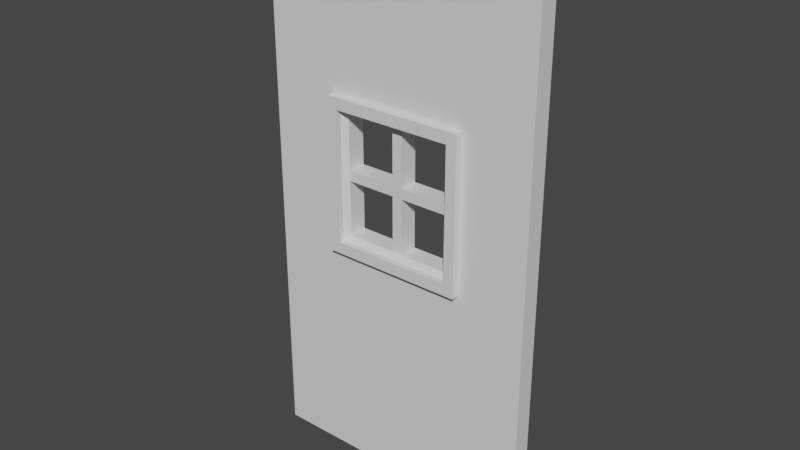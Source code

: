 # Source: Window.blend  (saved by Blender 2.80.75; exported with 4.5.12 LTS)
import bpy
from mathutils import Matrix  # noqa: F401  (used for matrix-valued properties, if any)

bpy.ops.wm.read_factory_settings(use_empty=True)
scene = bpy.context.scene
scene.name = 'Scene'

# ---- collections
col_collection = bpy.data.collections.new('Collection'); scene.collection.children.link(col_collection)

# ---- materials (node trees are filled in below, after node groups)
mat_material = bpy.data.materials.new('Material')
mat_material.alpha_threshold = 0.0
mat_material.use_transparent_shadow = False
mat_material.line_color = (0.0, 0.0, 0.0, 1.0)

# ---- material node trees
mat_material.use_nodes = True; mat_material.node_tree.nodes.clear()
_N = mat_material.node_tree.nodes; _L = mat_material.node_tree.links
n0 = _N.new('ShaderNodeOutputMaterial'); n0.name = 'Material Output'; n0.location = (300, 300)
n1 = _N.new('ShaderNodeBsdfPrincipled'); n1.name = 'Principled BSDF'; n1.location = (10, 300)
n1.distribution = 'GGX'
n1.subsurface_method = 'BURLEY'
n1.inputs[2].default_value = 0.4
n1.inputs[3].default_value = 1.45
n1.inputs[27].default_value = (0.0, 0.0, 0.0, 1.0)
n1.inputs[28].default_value = 1.0
_L.new(n1.outputs[0], n0.inputs[0])
n0.is_active_output = True

# ---- world
world_world = bpy.data.worlds.new('World'); scene.world = world_world
world_world.use_nodes = True; world_world.node_tree.nodes.clear()
_N = world_world.node_tree.nodes; _L = world_world.node_tree.links
n0 = _N.new('ShaderNodeOutputWorld'); n0.name = 'World Output'; n0.location = (300, 300)
n1 = _N.new('ShaderNodeBackground'); n1.name = 'Background'; n1.location = (10, 300)
n1.inputs[0].default_value = (0.05088, 0.05088, 0.05088, 1.0)
_L.new(n1.outputs[0], n0.inputs[0])
n0.is_active_output = True
world_world.color = (0.05088, 0.05088, 0.05088)
world_world.use_sun_shadow = False
world_world.sun_shadow_jitter_overblur = 0.0

# ---- meshes
me_cube_001 = bpy.data.meshes.new('Cube.001')
me_cube_001.from_pydata([(-8.169, 0.134, 6.387), (-8.169, 0.134, 10.66), (-4.224, 0.134, 6.387), (-6.197, 0.134, 10.66), (-4.224, 0.134, 8.522), (-8.169, 0.134, 8.522), (-6.197, 0.134, 6.387), (-8.169, -0.3799, 8.522), (-8.169, -0.3799, 10.66), (-6.197, -0.3799, 10.66), (-6.197, -0.3799, 6.387), (-4.224, -0.3799, 6.387), (-4.224, -0.3799, 8.522), (-8.169, -0.3799, 6.387), (-4.224, -0.3799, 10.66), (-7.877, -0.3799, 8.522), (-7.877, -0.3799, 10.34), (-6.197, -0.3799, 10.34), (-6.197, -0.3799, 6.703), (-4.516, -0.3799, 6.703), (-4.516, -0.3799, 8.522), (-7.877, -0.3799, 6.703), (-4.516, -0.3799, 10.34), (-7.735, -0.0879, 8.665), (-7.877, -0.2306, 8.522), (-7.735, -0.0879, 8.379), (-7.735, -0.0879, 10.2), (-7.877, -0.2306, 10.34), (-6.339, -0.0879, 10.2), (-6.054, -0.0879, 10.2), (-6.197, -0.2306, 10.34), (-6.054, -0.0879, 6.846), (-6.339, -0.0879, 6.846), (-6.197, -0.2306, 6.703), (-4.658, -0.0879, 6.846), (-4.516, -0.2306, 6.703), (-4.516, -0.2306, 8.522), (-4.658, -0.0879, 8.665), (-4.658, -0.0879, 8.379), (-7.735, -0.0879, 6.846), (-7.877, -0.2306, 6.703), (-4.658, -0.0879, 10.2), (-4.516, -0.2306, 10.34), (-6.339, -0.0879, 8.665), (-6.339, -0.0879, 8.379), (-6.054, -0.0879, 8.379), (-6.054, -0.0879, 8.665), (-8.169, -0.1735, 8.522), (-8.169, -0.1735, 10.66), (-6.197, -0.1735, 10.66), (-6.197, -0.1735, 6.387), (-4.224, -0.1735, 6.387), (-4.224, -0.1735, 8.522), (-8.169, -0.1735, 6.387), (-4.224, -0.1735, 10.66), (-10.08, -0.1735, 7.596), (-10.08, -0.1735, 15.12), (-6.197, -0.1735, 15.12), (-6.197, -0.1735, 0.07688), (-2.316, -0.1735, 0.07688), (-2.316, -0.1735, 7.596), (-10.08, -0.1735, 0.07688), (-2.316, -0.1735, 15.12), (-4.224, 0.134, 10.66), (-4.516, 0.134, 6.703), (-4.516, 0.134, 8.522), (-4.516, 0.134, 10.34), (-6.197, 0.134, 10.34), (-6.197, 0.3404, 10.66), (-8.169, 0.3404, 8.522), (-8.169, 0.3404, 10.66), (-4.224, 0.3404, 10.66), (-4.224, 0.3404, 8.522), (-7.877, 0.134, 8.522), (-7.877, 0.134, 10.34), (-6.197, 0.134, 6.703), (-7.877, 0.134, 6.703), (-7.735, 0.426, 8.379), (-7.735, 0.426, 8.665), (-7.877, 0.2833, 8.522), (-6.197, 0.2833, 10.34), (-6.339, 0.426, 10.2), (-6.054, 0.426, 10.2), (-6.197, 0.2833, 6.703), (-6.054, 0.426, 6.846), (-6.339, 0.426, 6.846), (-4.658, 0.426, 8.379), (-4.516, 0.2833, 8.522), (-4.658, 0.426, 8.665), (-6.054, 0.426, 8.665), (-6.339, 0.426, 8.665), (-6.339, 0.426, 8.379), (-6.054, 0.426, 8.379), (-7.735, 0.426, 10.2), (-7.877, 0.2833, 10.34), (-4.516, 0.2833, 6.703), (-4.658, 0.426, 6.846), (-7.877, 0.2833, 6.703), (-7.735, 0.426, 6.846), (-4.658, 0.426, 10.2), (-4.516, 0.2833, 10.34), (-6.197, 0.3404, 6.387), (-4.224, 0.3404, 6.387), (-8.169, 0.3404, 6.387), (-10.08, 0.3404, 7.596), (-10.08, 0.3404, 15.12), (-6.197, 0.3404, 15.12), (-6.197, 0.3404, 0.07688), (-2.316, 0.3404, 0.07688), (-2.316, 0.3404, 7.596), (-10.08, 0.3404, 0.07688), (-2.316, 0.3404, 15.12)], [], [(13, 10, 18, 21), (9, 8, 16, 17), (11, 12, 20, 19), (14, 9, 17, 22), (11, 10, 50, 51), (2, 102, 101, 6), (8, 9, 49, 48), (2, 64, 65, 4), (7, 8, 48, 47), (14, 12, 52, 54), (3, 67, 74, 1), (16, 15, 24, 27), (18, 19, 35, 33), (7, 13, 21, 15), (10, 11, 19, 18), (8, 7, 15, 16), (12, 14, 22, 20), (17, 16, 27, 30), (19, 20, 36, 35), (21, 18, 33, 40), (20, 22, 42, 36), (22, 17, 30, 42), (23, 24, 25), (28, 29, 30), (31, 32, 33), (36, 37, 38), (43, 44, 45, 46), (23, 26, 27, 24), (30, 27, 26, 28), (33, 35, 34, 31), (38, 34, 35, 36), (39, 25, 24, 40), (42, 30, 29, 41), (40, 33, 32, 39), (41, 37, 36, 42), (43, 23, 25, 44), (37, 46, 45, 38), (44, 32, 31, 45), (28, 43, 46, 29), (15, 21, 40, 24), (47, 48, 56, 55), (48, 49, 57, 56), (51, 50, 58, 59), (52, 51, 59, 60), (53, 47, 55, 61), (49, 54, 62, 57), (50, 53, 61, 58), (54, 52, 60, 62), (12, 11, 51, 52), (0, 76, 75, 6), (13, 7, 47, 53), (63, 66, 67, 3), (1, 70, 68, 3), (9, 14, 54, 49), (10, 13, 53, 50), (5, 69, 70, 1), (63, 71, 72, 4), (74, 94, 79, 73), (75, 83, 95, 64), (5, 73, 76, 0), (6, 75, 64, 2), (1, 74, 73, 5), (4, 65, 66, 63), (67, 80, 94, 74), (64, 95, 87, 65), (76, 97, 83, 75), (65, 87, 100, 66), (66, 100, 80, 67), (78, 77, 79), (81, 80, 82), (84, 83, 85), (87, 86, 88), (90, 89, 92, 91), (78, 79, 94, 93), (80, 81, 93, 94), (83, 84, 96, 95), (86, 87, 95, 96), (98, 97, 79, 77), (100, 99, 82, 80), (97, 98, 85, 83), (99, 100, 87, 88), (90, 91, 77, 78), (88, 86, 92, 89), (91, 92, 84, 85), (81, 82, 89, 90), (73, 79, 97, 76), (69, 104, 105, 70), (70, 105, 106, 68), (102, 108, 107, 101), (72, 109, 108, 102), (103, 110, 104, 69), (68, 106, 111, 71), (101, 107, 110, 103), (71, 111, 109, 72), (4, 72, 102, 2), (0, 103, 69, 5), (3, 68, 71, 63), (6, 101, 103, 0), (62, 111, 106, 57), (46, 89, 82, 29), (43, 90, 78, 23), (61, 110, 107, 58), (25, 77, 91, 44), (60, 109, 111, 62), (56, 105, 104, 55), (34, 96, 84, 31), (37, 88, 89, 46), (23, 78, 93, 26), (29, 82, 99, 41), (57, 106, 105, 56), (38, 86, 96, 34), (45, 92, 86, 38), (58, 107, 108, 59), (44, 91, 85, 32), (32, 85, 98, 39), (59, 108, 109, 60), (31, 84, 92, 45), (41, 99, 88, 37), (55, 104, 110, 61), (39, 98, 77, 25), (28, 81, 90, 43), (26, 93, 81, 28)])
_uv = me_cube_001.uv_layers.new(name='UVMap')
_uv.uv.foreach_set('vector', [0.4067, 0.4886, 0.4067, 0.4769, 0.4067, 0.4769, 0.4067, 0.4886, 0.5933, 0.4769, 0.5933, 0.4886, 0.5933, 0.4886, 0.5933, 0.4769, 0.4067, 0.4651, 0.5, 0.4651, 0.5, 0.4651, 0.4067, 0.4651, 0.5933, 0.4651, 0.5933, 0.4769, 0.5933, 0.4769, 0.5933, 0.4651, 0.4067, 0.4651, 0.4067, 0.4769, 0.4067, 0.4769, 0.4067, 0.4651, 0.4067, 0.4651, 0.4067, 0.4651, 0.4067, 0.4769, 0.4067, 0.4769, 0.5933, 0.4886, 0.5933, 0.4769, 0.5933, 0.4769, 0.5933, 0.4886, 0.4067, 0.4651, 0.4067, 0.4651, 0.5, 0.4651, 0.5, 0.4651, 0.5, 0.4886, 0.5933, 0.4886, 0.5933, 0.4886, 0.5, 0.4886, 0.5933, 0.4651, 0.5, 0.4651, 0.5, 0.4651, 0.5933, 0.4651, 0.5933, 0.4769, 0.5933, 0.4769, 0.5933, 0.4886, 0.5933, 0.4886, 0.5933, 0.4886, 0.5, 0.4886, 0.5, 0.4886, 0.5933, 0.4886, 0.4067, 0.4769, 0.4067, 0.4651, 0.4067, 0.4651, 0.4067, 0.4769, 0.5, 0.4886, 0.4067, 0.4886, 0.4067, 0.4886, 0.5, 0.4886, 0.4067, 0.4769, 0.4067, 0.4651, 0.4067, 0.4651, 0.4067, 0.4769, 0.5933, 0.4886, 0.5, 0.4886, 0.5, 0.4886, 0.5933, 0.4886, 0.5, 0.4651, 0.5933, 0.4651, 0.5933, 0.4651, 0.5, 0.4651, 0.5933, 0.4769, 0.5933, 0.4886, 0.5933, 0.4886, 0.5933, 0.4769, 0.4067, 0.4651, 0.5, 0.4651, 0.5, 0.4651, 0.4067, 0.4651, 0.4067, 0.4886, 0.4067, 0.4769, 0.4067, 0.4769, 0.4067, 0.4886, 0.5, 0.4651, 0.5933, 0.4651, 0.5933, 0.4651, 0.5, 0.4651, 0.5933, 0.4651, 0.5933, 0.4769, 0.5933, 0.4769, 0.5933, 0.4651, 0.5073, 0.4876, 0.5, 0.4886, 0.4927, 0.4876, 0.586, 0.4779, 0.586, 0.4759, 0.5933, 0.4769, 0.414, 0.4759, 0.414, 0.4779, 0.4067, 0.4769, 0.5, 0.4651, 0.5073, 0.4661, 0.4927, 0.4661, 0.5073, 0.4779, 0.4927, 0.4779, 0.4927, 0.4759, 0.5073, 0.4759, 0.5073, 0.4876, 0.586, 0.4876, 0.5933, 0.4886, 0.5, 0.4886, 0.5933, 0.4769, 0.5933, 0.4886, 0.586, 0.4876, 0.586, 0.4779, 0.4067, 0.4769, 0.4067, 0.4651, 0.414, 0.4661, 0.414, 0.4759, 0.4927, 0.4661, 0.414, 0.4661, 0.4067, 0.4651, 0.5, 0.4651, 0.414, 0.4876, 0.4927, 0.4876, 0.5, 0.4886, 0.4067, 0.4886, 0.5933, 0.4651, 0.5933, 0.4769, 0.586, 0.4759, 0.586, 0.4661, 0.4067, 0.4886, 0.4067, 0.4769, 0.414, 0.4779, 0.414, 0.4876, 0.586, 0.4661, 0.5073, 0.4661, 0.5, 0.4651, 0.5933, 0.4651, 0.5073, 0.4779, 0.5073, 0.4876, 0.4927, 0.4876, 0.4927, 0.4779, 0.5073, 0.4661, 0.5073, 0.4759, 0.4927, 0.4759, 0.4927, 0.4661, 0.4927, 0.4779, 0.414, 0.4779, 0.414, 0.4759, 0.4927, 0.4759, 0.586, 0.4779, 0.5073, 0.4779, 0.5073, 0.4759, 0.586, 0.4759, 0.5, 0.4886, 0.4067, 0.4886, 0.4067, 0.4886, 0.5, 0.4886, 0.5, 0.4886, 0.5933, 0.4886, 0.625, 0.5, 0.5, 0.5, 0.5933, 0.4886, 0.5933, 0.4769, 0.625, 0.4769, 0.625, 0.5, 0.4067, 0.4651, 0.4067, 0.4769, 0.375, 0.4769, 0.375, 0.4537, 0.5, 0.4651, 0.4067, 0.4651, 0.375, 0.4537, 0.5, 0.4537, 0.4067, 0.4886, 0.5, 0.4886, 0.5, 0.5, 0.375, 0.5, 0.5933, 0.4769, 0.5933, 0.4651, 0.625, 0.4537, 0.625, 0.4769, 0.4067, 0.4769, 0.4067, 0.4886, 0.375, 0.5, 0.375, 0.4769, 0.5933, 0.4651, 0.5, 0.4651, 0.5, 0.4537, 0.625, 0.4537, 0.5, 0.4651, 0.4067, 0.4651, 0.4067, 0.4651, 0.5, 0.4651, 0.4067, 0.4886, 0.4067, 0.4886, 0.4067, 0.4769, 0.4067, 0.4769, 0.4067, 0.4886, 0.5, 0.4886, 0.5, 0.4886, 0.4067, 0.4886, 0.5933, 0.4651, 0.5933, 0.4651, 0.5933, 0.4769, 0.5933, 0.4769, 0.5933, 0.4886, 0.5933, 0.4886, 0.5933, 0.4769, 0.5933, 0.4769, 0.5933, 0.4769, 0.5933, 0.4651, 0.5933, 0.4651, 0.5933, 0.4769, 0.4067, 0.4769, 0.4067, 0.4886, 0.4067, 0.4886, 0.4067, 0.4769, 0.5, 0.4886, 0.5, 0.4886, 0.5933, 0.4886, 0.5933, 0.4886, 0.5933, 0.4651, 0.5933, 0.4651, 0.5, 0.4651, 0.5, 0.4651, 0.5933, 0.4886, 0.5933, 0.4886, 0.5, 0.4886, 0.5, 0.4886, 0.4067, 0.4769, 0.4067, 0.4769, 0.4067, 0.4651, 0.4067, 0.4651, 0.5, 0.4886, 0.5, 0.4886, 0.4067, 0.4886, 0.4067, 0.4886, 0.4067, 0.4769, 0.4067, 0.4769, 0.4067, 0.4651, 0.4067, 0.4651, 0.5933, 0.4886, 0.5933, 0.4886, 0.5, 0.4886, 0.5, 0.4886, 0.5, 0.4651, 0.5, 0.4651, 0.5933, 0.4651, 0.5933, 0.4651, 0.5933, 0.4769, 0.5933, 0.4769, 0.5933, 0.4886, 0.5933, 0.4886, 0.4067, 0.4651, 0.4067, 0.4651, 0.5, 0.4651, 0.5, 0.4651, 0.4067, 0.4886, 0.4067, 0.4886, 0.4067, 0.4769, 0.4067, 0.4769, 0.5, 0.4651, 0.5, 0.4651, 0.5933, 0.4651, 0.5933, 0.4651, 0.5933, 0.4651, 0.5933, 0.4651, 0.5933, 0.4769, 0.5933, 0.4769, 0.5073, 0.4876, 0.4927, 0.4876, 0.5, 0.4886, 0.586, 0.4779, 0.5933, 0.4769, 0.586, 0.4759, 0.414, 0.4759, 0.4067, 0.4769, 0.414, 0.4779, 0.5, 0.4651, 0.4927, 0.4661, 0.5073, 0.4661, 0.5073, 0.4779, 0.5073, 0.4759, 0.4927, 0.4759, 0.4927, 0.4779, 0.5073, 0.4876, 0.5, 0.4886, 0.5933, 0.4886, 0.586, 0.4876, 0.5933, 0.4769, 0.586, 0.4779, 0.586, 0.4876, 0.5933, 0.4886, 0.4067, 0.4769, 0.414, 0.4759, 0.414, 0.4661, 0.4067, 0.4651, 0.4927, 0.4661, 0.5, 0.4651, 0.4067, 0.4651, 0.414, 0.4661, 0.414, 0.4876, 0.4067, 0.4886, 0.5, 0.4886, 0.4927, 0.4876, 0.5933, 0.4651, 0.586, 0.4661, 0.586, 0.4759, 0.5933, 0.4769, 0.4067, 0.4886, 0.414, 0.4876, 0.414, 0.4779, 0.4067, 0.4769, 0.586, 0.4661, 0.5933, 0.4651, 0.5, 0.4651, 0.5073, 0.4661, 0.5073, 0.4779, 0.4927, 0.4779, 0.4927, 0.4876, 0.5073, 0.4876, 0.5073, 0.4661, 0.4927, 0.4661, 0.4927, 0.4759, 0.5073, 0.4759, 0.4927, 0.4779, 0.4927, 0.4759, 0.414, 0.4759, 0.414, 0.4779, 0.586, 0.4779, 0.586, 0.4759, 0.5073, 0.4759, 0.5073, 0.4779, 0.5, 0.4886, 0.5, 0.4886, 0.4067, 0.4886, 0.4067, 0.4886, 0.5, 0.4886, 0.5, 0.5, 0.625, 0.5, 0.5933, 0.4886, 0.5933, 0.4886, 0.625, 0.5, 0.625, 0.4769, 0.5933, 0.4769, 0.4067, 0.4651, 0.375, 0.4537, 0.375, 0.4769, 0.4067, 0.4769, 0.5, 0.4651, 0.5, 0.4537, 0.375, 0.4537, 0.4067, 0.4651, 0.4067, 0.4886, 0.375, 0.5, 0.5, 0.5, 0.5, 0.4886, 0.5933, 0.4769, 0.625, 0.4769, 0.625, 0.4537, 0.5933, 0.4651, 0.4067, 0.4769, 0.375, 0.4769, 0.375, 0.5, 0.4067, 0.4886, 0.5933, 0.4651, 0.625, 0.4537, 0.5, 0.4537, 0.5, 0.4651, 0.5, 0.4651, 0.5, 0.4651, 0.4067, 0.4651, 0.4067, 0.4651, 0.4067, 0.4886, 0.4067, 0.4886, 0.5, 0.4886, 0.5, 0.4886, 0.5933, 0.4769, 0.5933, 0.4769, 0.5933, 0.4651, 0.5933, 0.4651, 0.4067, 0.4769, 0.4067, 0.4769, 0.4067, 0.4886, 0.4067, 0.4886, 0.625, 0.4537, 0.625, 0.4537, 0.625, 0.4769, 0.625, 0.4769, 0.5073, 0.4759, 0.5073, 0.4759, 0.586, 0.4759, 0.586, 0.4759, 0.5073, 0.4779, 0.5073, 0.4779, 0.5073, 0.4876, 0.5073, 0.4876, 0.375, 0.5, 0.375, 0.5, 0.375, 0.4769, 0.375, 0.4769, 0.4927, 0.4876, 0.4927, 0.4876, 0.4927, 0.4779, 0.4927, 0.4779, 0.5, 0.4537, 0.5, 0.4537, 0.625, 0.4537, 0.625, 0.4537, 0.625, 0.5, 0.625, 0.5, 0.5, 0.5, 0.5, 0.5, 0.414, 0.4661, 0.414, 0.4661, 0.414, 0.4759, 0.414, 0.4759, 0.5073, 0.4661, 0.5073, 0.4661, 0.5073, 0.4759, 0.5073, 0.4759, 0.5073, 0.4876, 0.5073, 0.4876, 0.586, 0.4876, 0.586, 0.4876, 0.586, 0.4759, 0.586, 0.4759, 0.586, 0.4661, 0.586, 0.4661, 0.625, 0.4769, 0.625, 0.4769, 0.625, 0.5, 0.625, 0.5, 0.4927, 0.4661, 0.4927, 0.4661, 0.414, 0.4661, 0.414, 0.4661, 0.4927, 0.4759, 0.4927, 0.4759, 0.4927, 0.4661, 0.4927, 0.4661, 0.375, 0.4769, 0.375, 0.4769, 0.375, 0.4537, 0.375, 0.4537, 0.4927, 0.4779, 0.4927, 0.4779, 0.414, 0.4779, 0.414, 0.4779, 0.414, 0.4779, 0.414, 0.4779, 0.414, 0.4876, 0.414, 0.4876, 0.375, 0.4537, 0.375, 0.4537, 0.5, 0.4537, 0.5, 0.4537, 0.414, 0.4759, 0.414, 0.4759, 0.4927, 0.4759, 0.4927, 0.4759, 0.586, 0.4661, 0.586, 0.4661, 0.5073, 0.4661, 0.5073, 0.4661, 0.5, 0.5, 0.5, 0.5, 0.375, 0.5, 0.375, 0.5, 0.414, 0.4876, 0.414, 0.4876, 0.4927, 0.4876, 0.4927, 0.4876, 0.586, 0.4779, 0.586, 0.4779, 0.5073, 0.4779, 0.5073, 0.4779, 0.586, 0.4876, 0.586, 0.4876, 0.586, 0.4779, 0.586, 0.4779])
me_cube_001.materials.append(mat_material)
me_cube_001.use_remesh_preserve_volume = False
me_cube_001.use_remesh_preserve_attributes = False
me_cube_001.use_mirror_vertex_groups = False
me_cube_001.update()

# ---- objects
ob_cube_001 = bpy.data.objects.new('Cube.001', me_cube_001)

# ---- transforms, parenting, visibility, modifiers, constraints
ob_cube_001.location = (0.0, 0.0, 0.0)
ob_cube_001.lock_rotations_4d = False
ob_cube_001.empty_display_type = 'ARROWS'
ob_cube_001.lineart.crease_threshold = 0.0

# ---- collection membership
col_collection.objects.link(ob_cube_001)

# ---- scene / render settings (as saved in the file)
scene.frame_start = 1; scene.frame_end = 250; scene.frame_set(1)
scene.render.engine = 'BLENDER_EEVEE_NEXT'
scene.cycles.use_denoising = False
scene.cycles.samples = 128
scene.cycles.sampling_pattern = 'TABULATED_SOBOL'
scene.cycles.use_adaptive_sampling = False
scene.cycles.use_light_tree = False
scene.view_settings.view_transform = 'Filmic'
bpy.context.view_layer.update()

# ---- added for rendering (the .blend has no active camera and no usable light): camera, sun
cam_auto = bpy.data.cameras.new('AutoCamera')
cam_auto.lens = 50.0
cam_auto.sensor_width = 36.0
cam_auto.clip_end = 1000.0
ob_auto_camera = bpy.data.objects.new('AutoCamera', cam_auto)
scene.collection.objects.link(ob_auto_camera)
ob_auto_camera.location = (9.47884, -18.7875, 20.1366)
ob_auto_camera.rotation_euler = (1.09748, -7.21219e-08, 0.694738)
scene.camera = ob_auto_camera
light_auto_sun = bpy.data.lights.new('AutoSun', 'SUN')
light_auto_sun.energy = 3.0
light_auto_sun.angle = 0.0523599
ob_auto_sun = bpy.data.objects.new('AutoSun', light_auto_sun)
scene.collection.objects.link(ob_auto_sun)
ob_auto_sun.rotation_euler = (0.872665, 0.174533, 0.523599)
bpy.context.view_layer.update()
